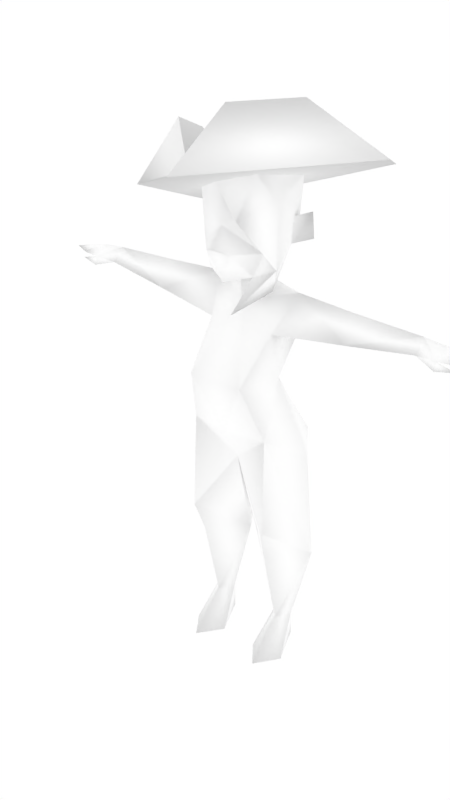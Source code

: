 # Source: femalenpc28.blend  (saved by Blender 2.68.0; exported with 4.5.12 LTS)
import bpy
from mathutils import Matrix  # noqa: F401  (used for matrix-valued properties, if any)

bpy.ops.wm.read_factory_settings(use_empty=True)
scene = bpy.context.scene
scene.name = 'Scene'

# ---- collections
col_collection_1 = bpy.data.collections.new('Collection 1'); scene.collection.children.link(col_collection_1)
col_collection_2 = bpy.data.collections.new('Collection 2'); scene.collection.children.link(col_collection_2)
col_collection_2.hide_render = True
col_collection_2.hide_viewport = True

# ---- materials (node trees are filled in below, after node groups)
mat_npcs = bpy.data.materials.new('npcs')
mat_npcs.alpha_threshold = 0.0
mat_npcs.use_transparent_shadow = False
mat_npcs.diffuse_color = (1.0, 1.0, 1.0, 1.0)
mat_npcs.roughness = 0.5
mat_npcs.line_color = (0.0, 0.0, 0.0, 1.0)

# ---- material node trees

# ---- world
world_world = bpy.data.worlds.new('World'); scene.world = world_world
world_world.color = (1.0, 1.0, 1.0)
world_world.use_sun_shadow = False
world_world.sun_shadow_jitter_overblur = 0.0
world_world.cycles.sampling_method = 'MANUAL'
world_world.cycles.sample_map_resolution = 256

# ---- meshes
me_simplerrig = bpy.data.meshes.new('simplerrig')
me_simplerrig.from_pydata([(-0.1715, 0.07045, 1.624), (-0.1829, 0.08286, 1.604), (-0.1662, 0.06313, 1.599), (-0.1384, 0.1107, 1.57), (-0.164, 0.1059, 1.573), (-0.1474, 0.08615, 1.569), (-0.186, 0.08235, 1.52), (-0.1912, 0.08966, 1.544), (-0.1745, 0.06993, 1.54), (-0.219, 0.04207, 1.574), (-0.21, 0.06665, 1.575), (-0.1934, 0.04691, 1.571), (-0.08008, 0.02877, 1.511), (-0.1229, -0.09621, 1.752), (-0.1194, -0.08512, 1.579), (-0.07369, 0.03532, 1.424), (-0.04708, -0.1645, 1.579), (-0.1398, 0.03058, 1.586), (-0.1125, 0.192, 0.6692), (-0.1386, 0.1061, 1.295), (-0.1255, -0.04752, 1.295), (-0.1007, 0.2136, 0.8389), (-0.2299, 0.03455, 0.8389), (-0.1356, -0.01415, 1.133), (-0.1034, -0.1818, 1.141), (-0.1502, -0.1059, 0.9301), (-0.01266, 0.03603, 0.4569), (-0.1361, 0.1831, 0.5244), (-0.2627, 0.03603, 0.4569), (-0.1548, -0.1168, 0.5693), (-0.1002, 0.04796, 0.1374), (-0.1373, 0.09695, 0.1374), (-0.1716, 0.04796, 0.1374), (-0.1373, -0.002201, 0.1374), (-0.1374, 0.1002, 0.0), (-0.1374, -0.1374, 0.0), (-0.07067, -0.04815, 0.0), (-0.2009, -0.04815, 0.0), (-0.39, 0.03928, 1.411), (-0.447, 0.112, 1.356), (-0.39, -0.01138, 1.319), (-0.1642, 0.04801, 1.421), (-0.6305, 0.04306, 1.4), (-0.6305, 0.08518, 1.353), (-0.6305, 0.0006772, 1.353), (-0.39, 0.1234, 1.355), (-0.71, 0.0434, 1.392), (-0.71, 0.1021, 1.361), (-0.71, -0.01251, 1.361), (-0.7716, 0.03465, 1.381), (-0.7716, 0.08754, 1.363), (-0.7716, -0.006848, 1.363), (-0.8405, 0.02369, 1.364), (-0.7074, -0.02098, 1.331), (-0.7746, -0.01083, 1.343), (-0.6944, 0.01449, 1.342), (-0.08823, -0.09876, 1.498), (-0.1361, 0.2016, 0.3616), (-0.1462, 0.03058, 1.677), (-0.1303, 0.07948, 1.624), (-0.1867, 0.0869, 1.598), (-0.1817, 0.08292, 1.687), (0.08008, 0.02877, 1.511), (0.1229, -0.09621, 1.752), (0.1194, -0.08512, 1.579), (0.07369, 0.03532, 1.424), (0.04708, -0.1645, 1.579), (0.1398, 0.03058, 1.586), (0.1125, 0.192, 0.6692), (0.1386, 0.1061, 1.295), (0.1255, -0.04752, 1.295), (0.1007, 0.2136, 0.8389), (0.2299, 0.03455, 0.8389), (0.1356, -0.01415, 1.133), (0.1034, -0.1818, 1.141), (0.1502, -0.1059, 0.9301), (0.01266, 0.03603, 0.4569), (0.1361, 0.1831, 0.5244), (0.2627, 0.03603, 0.4569), (0.1548, -0.1168, 0.5693), (0.1002, 0.04796, 0.1374), (0.1373, 0.09695, 0.1374), (0.1716, 0.04796, 0.1374), (0.1373, -0.002201, 0.1374), (0.1374, 0.1002, 0.0), (0.1374, -0.1374, 0.0), (0.07067, -0.04815, 0.0), (0.2009, -0.04815, 0.0), (0.39, 0.03928, 1.411), (0.447, 0.112, 1.356), (0.39, -0.01138, 1.319), (0.1642, 0.04801, 1.421), (0.6305, 0.04306, 1.4), (0.6305, 0.08518, 1.353), (0.6305, 0.0006772, 1.353), (0.39, 0.1234, 1.355), (0.71, 0.0434, 1.392), (0.71, 0.1021, 1.361), (0.71, -0.01251, 1.361), (0.7716, 0.03465, 1.381), (0.7716, 0.08754, 1.363), (0.7716, -0.006848, 1.363), (0.8405, 0.02369, 1.364), (0.7074, -0.02098, 1.331), (0.7746, -0.01083, 1.343), (0.6944, 0.01449, 1.342), (0.08823, -0.09876, 1.498), (0.1361, 0.2016, 0.3616), (0.1462, 0.03058, 1.677), (0.1303, 0.07948, 1.624), (0.1867, 0.0869, 1.598), (0.1817, 0.08292, 1.687), (0.0, 0.08131, 1.133), (0.0, 0.1108, 1.523), (0.0, -0.1377, 1.471), (0.0, -0.1558, 1.777), (0.0, -0.0489, 1.462), (0.0, -0.1958, 1.599), (0.0, 0.1039, 1.424), (0.0, -0.04126, 1.384), (0.0, -0.1455, 1.662), (0.0, 0.08787, 0.7629), (0.0, -0.06044, 0.8057), (0.0, -0.1354, 0.9301), (-0.1377, -0.08001, 0.4569), (0.1377, -0.08001, 0.4569), (-0.281, 0.3067, 1.595), (-0.1582, 0.2659, 1.88), (0.3579, 0.2689, 1.829), (0.07651, 0.252, 1.966), (0.4051, 0.1539, 1.874), (0.1519, 0.06847, 2.038), (0.009914, -0.4014, 1.87), (0.006682, -0.1356, 2.037), (-0.114, -0.3941, 1.825), (-0.191, -0.1238, 1.964), (-0.3576, 0.1991, 1.594), (-0.2805, 0.09408, 1.879), (-0.2223, 0.1833, 1.685), (0.2424, 0.1558, 1.856), (-0.04511, -0.2481, 1.853), (-0.1585, 0.1364, 1.918), (0.03901, 0.1247, 1.99), (-0.08317, -0.04694, 1.989), (0.08478, -0.1799, 1.698), (0.04607, -0.1558, 1.376), (0.1682, -0.08315, 1.534), (0.1742, -0.08784, 1.753), (0.1075, -0.01991, 1.431), (0.101, -0.1118, 1.841), (-0.06113, -0.1247, 1.813), (0.1322, 0.09823, 1.796), (0.0, 0.2202, 1.716), (-0.1523, 0.04197, 1.738)], [], [(0, 3, 4, 1), (1, 4, 5, 2), (0, 2, 5, 3), (3, 6, 7, 4), (4, 7, 8, 5), (5, 8, 6, 3), (6, 9, 10, 7), (7, 10, 11, 8), (8, 11, 9, 6), (9, 0, 1, 10), (10, 1, 2, 11), (11, 2, 0, 9), (12, 56, 17), (14, 56, 16), (120, 16, 117), (16, 120, 14), (14, 120, 13), (120, 115, 13), (116, 114, 12), (18, 27, 22), (116, 12, 119), (118, 15, 113), (12, 15, 119), (122, 26, 121), (38, 45, 39), (112, 21, 23), (19, 112, 23), (20, 19, 23), (23, 24, 20), (18, 121, 27), (29, 25, 28), (35, 33, 37), (57, 32, 28), (31, 30, 34), (29, 122, 25), (75, 79, 78), (21, 121, 18), (18, 22, 21), (30, 33, 36), (41, 45, 38), (19, 45, 41), (40, 20, 41), (38, 40, 41), (38, 39, 42), (47, 43, 48), (39, 43, 42), (44, 42, 48), (46, 47, 50), (42, 43, 47), (47, 48, 50), (48, 46, 51), (50, 51, 52), (51, 49, 52), (49, 50, 52), (43, 55, 48), (44, 48, 53), (55, 53, 54), (48, 55, 54), (53, 48, 54), (49, 46, 50), (46, 42, 47), (46, 49, 51), (48, 51, 50), (33, 35, 36), (33, 32, 37), (15, 118, 41), (20, 119, 41), (118, 19, 41), (119, 15, 41), (44, 55, 43), (55, 44, 53), (56, 14, 17), (23, 22, 25), (31, 32, 57), (57, 27, 26), (30, 31, 57), (36, 35, 37), (26, 33, 30), (33, 28, 32), (21, 22, 23), (15, 12, 113), (27, 28, 22), (33, 26, 124), (26, 122, 29), (27, 57, 28), (30, 57, 26), (26, 29, 124), (42, 46, 48), (26, 27, 121), (114, 56, 12), (32, 31, 34), (23, 25, 24), (25, 123, 24), (122, 123, 25), (118, 112, 19), (56, 114, 16), (58, 17, 13), (17, 59, 12), (59, 113, 12), (17, 58, 61), (59, 60, 61), (59, 17, 60), (58, 59, 61), (60, 17, 61), (44, 40, 42), (40, 38, 42), (19, 20, 40), (40, 45, 19), (43, 39, 40), (44, 43, 40), (45, 40, 39), (24, 119, 20), (34, 36, 37), (34, 37, 32), (34, 30, 36), (62, 67, 106), (64, 66, 106), (120, 117, 66), (66, 64, 120), (64, 63, 120), (120, 63, 115), (116, 62, 114), (68, 72, 77), (116, 119, 62), (118, 113, 65), (62, 119, 65), (122, 121, 76), (88, 89, 95), (112, 73, 71), (69, 73, 112), (70, 73, 69), (73, 70, 74), (68, 77, 121), (72, 75, 78), (85, 87, 83), (107, 78, 82), (81, 84, 80), (79, 75, 122), (71, 68, 121), (68, 71, 72), (80, 86, 83), (91, 88, 95), (69, 91, 95), (90, 91, 70), (88, 91, 90), (88, 92, 89), (97, 98, 93), (89, 92, 93), (94, 98, 92), (96, 100, 97), (92, 97, 93), (97, 100, 98), (98, 101, 96), (100, 102, 101), (101, 102, 99), (99, 102, 100), (93, 98, 105), (94, 103, 98), (105, 104, 103), (98, 104, 105), (103, 104, 98), (99, 100, 96), (96, 97, 92), (96, 101, 99), (98, 100, 101), (83, 86, 85), (83, 87, 82), (65, 91, 118), (70, 91, 119), (118, 91, 69), (119, 91, 65), (94, 93, 105), (105, 103, 94), (73, 75, 72), (81, 107, 82), (107, 76, 77), (80, 107, 81), (86, 87, 85), (76, 80, 83), (83, 82, 78), (71, 73, 72), (65, 113, 62), (77, 72, 78), (83, 78, 125), (76, 79, 122), (77, 78, 107), (80, 76, 107), (76, 125, 79), (92, 98, 96), (76, 121, 77), (114, 62, 106), (82, 84, 81), (73, 74, 75), (75, 74, 123), (122, 75, 123), (118, 69, 112), (106, 66, 114), (67, 62, 109), (109, 62, 113), (67, 111, 108), (109, 111, 110), (109, 110, 67), (108, 111, 109), (110, 111, 67), (94, 92, 90), (90, 92, 88), (69, 90, 70), (90, 69, 95), (93, 90, 89), (94, 90, 93), (95, 89, 90), (74, 70, 119), (84, 87, 86), (84, 82, 87), (84, 86, 80), (123, 74, 24), (74, 119, 24), (71, 21, 112), (71, 121, 21), (16, 66, 117), (114, 66, 16), (25, 22, 28), (28, 33, 124), (29, 28, 124), (76, 83, 125), (125, 78, 79), (126, 127, 129, 128), (130, 131, 133, 132), (134, 135, 137, 136), (126, 128, 130, 132, 134, 136), (129, 127, 138, 139), (140, 139, 142, 143), (126, 138, 127), (129, 139, 128), (133, 140, 132), (138, 140, 143, 141), (137, 135, 140, 138), (139, 138, 141, 142), (137, 138, 136), (139, 131, 130), (136, 138, 126), (143, 142, 141), (145, 106, 148), (145, 148, 146), (148, 106, 67), (146, 108, 147), (146, 67, 108), (67, 146, 148), (64, 144, 63), (144, 115, 63), (106, 145, 146), (146, 64, 106), (146, 144, 64), (144, 146, 147), (115, 144, 149), (17, 14, 13), (115, 150, 13), (150, 115, 149), (151, 147, 108), (147, 151, 149), (151, 108, 109), (113, 152, 109), (152, 113, 59), (109, 152, 151), (58, 152, 59), (58, 153, 152), (13, 153, 58), (144, 147, 149), (128, 139, 130), (140, 135, 134), (132, 140, 134), (133, 131, 139, 140)])
me_simplerrig.polygons.foreach_set('use_smooth', [True] * 272)
_uv = me_simplerrig.uv_layers.new(name='UVMap')
_uv.uv.foreach_set('vector', [0.1267, 0.06738, 0.1267, 0.06177, 0.1287, 0.06177, 0.1287, 0.06738, 0.1287, 0.06738, 0.1287, 0.06177, 0.1313, 0.06177, 0.1313, 0.06738, 0.1333, 0.06738, 0.1313, 0.06738, 0.1313, 0.06177, 0.1333, 0.06177, 0.1333, 0.06177, 0.1333, 0.06738, 0.1313, 0.06738, 0.1313, 0.06177, 0.1313, 0.06177, 0.1313, 0.06738, 0.1287, 0.06738, 0.1287, 0.06177, 0.1287, 0.06177, 0.1287, 0.06738, 0.1267, 0.06738, 0.1267, 0.06177, 0.1333, 0.06177, 0.1333, 0.06738, 0.1313, 0.06738, 0.1313, 0.06177, 0.1313, 0.06177, 0.1313, 0.06738, 0.1287, 0.06738, 0.1287, 0.06177, 0.1287, 0.06177, 0.1287, 0.06738, 0.1267, 0.06738, 0.1267, 0.06177, 0.1333, 0.06177, 0.1333, 0.06738, 0.1313, 0.06738, 0.1313, 0.06177, 0.1313, 0.06177, 0.1313, 0.06738, 0.1287, 0.06738, 0.1287, 0.06177, 0.1287, 0.06177, 0.1287, 0.06738, 0.1267, 0.06738, 0.1267, 0.06177, 0.1917, 0.09033, 0.2034, 0.08936, 0.1926, 0.09912, 0.126, 0.09839, 0.1321, 0.08716, 0.1414, 0.09839, 0.1458, 0.1108, 0.1414, 0.09839, 0.1458, 0.1011, 0.1414, 0.09839, 0.1458, 0.1108, 0.126, 0.09839, 0.126, 0.09839, 0.1458, 0.1108, 0.1262, 0.1204, 0.1458, 0.1108, 0.1458, 0.124, 0.1262, 0.1204, 0.1975, 0.08105, 0.2053, 0.07959, 0.1917, 0.09033, 0.1567, 0.04102, 0.1541, 0.02783, 0.1475, 0.05078, 0.1414, 0.06909, 0.1343, 0.07422, 0.1404, 0.06421, 0.1262, 0.06812, 0.1335, 0.06812, 0.1262, 0.0752, 0.1343, 0.07422, 0.1335, 0.06812, 0.1404, 0.06421, 0.179, 0.04883, 0.1638, 0.01929, 0.1672, 0.04272, 0.2283, 0.1064, 0.2283, 0.1147, 0.2332, 0.1147, 0.229, 0.02075, 0.2351, 0.0004883, 0.2419, 0.02075, 0.2363, 0.03003, 0.229, 0.02075, 0.2419, 0.02075, 0.2471, 0.03003, 0.2363, 0.03003, 0.2419, 0.02075, 0.1729, 0.02075, 0.1782, 0.02075, 0.1775, 0.03003, 0.1567, 0.04102, 0.1672, 0.04272, 0.1541, 0.02783, 0.1343, 0.02856, 0.1377, 0.06104, 0.1428, 0.01929, 0.2217, 0.05469, 0.2217, 0.06567, 0.2168, 0.05811, 0.1526, 0.01343, 0.1416, 0.0004883, 0.1428, 0.01929, 0.2263, 0.06982, 0.2241, 0.06714, 0.2334, 0.06567, 0.1343, 0.02856, 0.1267, 0.04907, 0.1377, 0.06104, 0.1377, 0.06104, 0.1343, 0.02856, 0.1428, 0.01929, 0.1587, 0.05078, 0.1672, 0.04272, 0.1567, 0.04102, 0.1567, 0.04102, 0.1475, 0.05078, 0.1587, 0.05078, 0.2241, 0.06714, 0.2217, 0.06567, 0.2266, 0.05811, 0.2083, 0.1064, 0.2283, 0.1147, 0.2283, 0.1064, 0.2046, 0.1147, 0.2283, 0.1147, 0.2083, 0.1064, 0.2283, 0.09692, 0.2053, 0.09692, 0.2083, 0.1064, 0.2283, 0.1064, 0.2283, 0.09692, 0.2083, 0.1064, 0.2283, 0.1064, 0.2332, 0.1147, 0.2495, 0.1064, 0.2258, 0.08423, 0.2317, 0.08716, 0.2236, 0.0918, 0.2332, 0.1147, 0.2495, 0.1147, 0.2495, 0.1064, 0.2314, 0.07397, 0.2317, 0.07837, 0.2251, 0.07397, 0.2251, 0.07861, 0.2251, 0.0835, 0.22, 0.08203, 0.2317, 0.07837, 0.2317, 0.0835, 0.2251, 0.0835, 0.2258, 0.08423, 0.2236, 0.0918, 0.2207, 0.08374, 0.2251, 0.07397, 0.2251, 0.07861, 0.2205, 0.07471, 0.2207, 0.08374, 0.219, 0.09009, 0.2141, 0.08643, 0.2205, 0.07471, 0.2205, 0.07837, 0.2148, 0.07715, 0.2205, 0.07837, 0.22, 0.08203, 0.2148, 0.07715, 0.2317, 0.08716, 0.2263, 0.09229, 0.2236, 0.0918, 0.2314, 0.07397, 0.2251, 0.07397, 0.2251, 0.07178, 0.2263, 0.09229, 0.2258, 0.09473, 0.2212, 0.09595, 0.2236, 0.0918, 0.2263, 0.09229, 0.2212, 0.09595, 0.2251, 0.07178, 0.2251, 0.07397, 0.22, 0.07251, 0.2205, 0.07837, 0.2251, 0.07861, 0.22, 0.08203, 0.2251, 0.07861, 0.2317, 0.07837, 0.2251, 0.0835, 0.2251, 0.07861, 0.2205, 0.07837, 0.2205, 0.07471, 0.2236, 0.0918, 0.219, 0.09009, 0.2207, 0.08374, 0.2217, 0.06567, 0.2217, 0.05469, 0.2266, 0.05811, 0.2217, 0.06567, 0.219, 0.06714, 0.2168, 0.05811, 0.2324, 0.0415, 0.229, 0.03857, 0.2373, 0.03931, 0.1775, 0.03003, 0.1855, 0.0354, 0.175, 0.03931, 0.229, 0.03857, 0.2363, 0.03003, 0.2373, 0.03931, 0.1855, 0.0354, 0.1807, 0.04077, 0.175, 0.03931, 0.2317, 0.09229, 0.2263, 0.09229, 0.2317, 0.08716, 0.2263, 0.09229, 0.2317, 0.09229, 0.2258, 0.09473, 0.2034, 0.08936, 0.2039, 0.09863, 0.1926, 0.09912, 0.1729, 0.02075, 0.1624, 0.0004883, 0.175, 0.006592, 0.1516, 0.0004883, 0.1416, 0.0004883, 0.1526, 0.01343, 0.1526, 0.01343, 0.1541, 0.02783, 0.1638, 0.01929, 0.1614, 0.0004883, 0.1516, 0.0004883, 0.1526, 0.01343, 0.2373, 0.06055, 0.2344, 0.05542, 0.2405, 0.05518, 0.1267, 0.01929, 0.1343, 0.0004883, 0.1267, 0.0004883, 0.1343, 0.0004883, 0.1428, 0.01929, 0.1416, 0.0004883, 0.2351, 0.0004883, 0.2498, 0.0004883, 0.2419, 0.02075, 0.1335, 0.06812, 0.1343, 0.07422, 0.1262, 0.0752, 0.1541, 0.02783, 0.1428, 0.01929, 0.1475, 0.05078, 0.1343, 0.0004883, 0.1267, 0.01929, 0.1343, 0.01929, 0.1267, 0.01929, 0.1267, 0.04907, 0.1343, 0.02856, 0.1541, 0.02783, 0.1526, 0.01343, 0.1428, 0.01929, 0.1614, 0.0004883, 0.1526, 0.01343, 0.1638, 0.01929, 0.1267, 0.01929, 0.1343, 0.02856, 0.1343, 0.01929, 0.2317, 0.07837, 0.2251, 0.07861, 0.2251, 0.07397, 0.1638, 0.01929, 0.1541, 0.02783, 0.1672, 0.04272, 0.2053, 0.07959, 0.2034, 0.08936, 0.1917, 0.09033, 0.219, 0.06714, 0.217, 0.06982, 0.21, 0.06567, 0.1729, 0.02075, 0.175, 0.006592, 0.1782, 0.02075, 0.175, 0.006592, 0.1863, 0.006592, 0.1782, 0.02075, 0.1267, 0.04907, 0.1267, 0.06104, 0.1377, 0.06104, 0.229, 0.03857, 0.229, 0.02075, 0.2363, 0.03003, 0.1321, 0.08716, 0.1458, 0.08398, 0.1414, 0.09839, 0.1936, 0.105, 0.1926, 0.09912, 0.2053, 0.1099, 0.1375, 0.08008, 0.134, 0.0835, 0.1343, 0.07422, 0.134, 0.0835, 0.1262, 0.0752, 0.1343, 0.07422, 0.2451, 0.06616, 0.2446, 0.07251, 0.2402, 0.07349, 0.2354, 0.06812, 0.2393, 0.06665, 0.2402, 0.07349, 0.2354, 0.06812, 0.2354, 0.06226, 0.2393, 0.06665, 0.2349, 0.07446, 0.2354, 0.06812, 0.2402, 0.07349, 0.2393, 0.06665, 0.2451, 0.06616, 0.2402, 0.07349, 0.2495, 0.09692, 0.2283, 0.09692, 0.2495, 0.1064, 0.2283, 0.09692, 0.2283, 0.1064, 0.2495, 0.1064, 0.2046, 0.1147, 0.2053, 0.124, 0.2283, 0.124, 0.2283, 0.124, 0.2283, 0.1147, 0.2046, 0.1147, 0.2495, 0.1147, 0.2332, 0.1147, 0.2283, 0.124, 0.2495, 0.124, 0.2495, 0.1147, 0.2283, 0.124, 0.2283, 0.1147, 0.2283, 0.124, 0.2332, 0.1147, 0.1782, 0.02075, 0.1855, 0.0354, 0.1775, 0.03003, 0.2439, 0.06055, 0.2373, 0.06055, 0.2405, 0.05518, 0.21, 0.06567, 0.2168, 0.05811, 0.219, 0.06714, 0.2334, 0.06567, 0.2241, 0.06714, 0.2266, 0.05811, 0.1917, 0.09033, 0.1926, 0.09912, 0.2034, 0.08936, 0.1655, 0.09839, 0.1501, 0.09839, 0.1592, 0.08716, 0.1458, 0.1108, 0.1458, 0.1011, 0.1501, 0.09839, 0.1501, 0.09839, 0.1655, 0.09839, 0.1458, 0.1108, 0.1655, 0.09839, 0.1653, 0.1204, 0.1458, 0.1108, 0.1458, 0.1108, 0.1653, 0.1204, 0.1458, 0.124, 0.1975, 0.08105, 0.1917, 0.09033, 0.2053, 0.07959, 0.1567, 0.04102, 0.1475, 0.05078, 0.1541, 0.02783, 0.1414, 0.06909, 0.1404, 0.06421, 0.1343, 0.07422, 0.1262, 0.06812, 0.1262, 0.0752, 0.1335, 0.06812, 0.1343, 0.07422, 0.1404, 0.06421, 0.1335, 0.06812, 0.179, 0.04883, 0.1672, 0.04272, 0.1638, 0.01929, 0.2283, 0.1064, 0.2332, 0.1147, 0.2283, 0.1147, 0.229, 0.02075, 0.2163, 0.02075, 0.2236, 0.0004883, 0.2222, 0.03003, 0.2163, 0.02075, 0.229, 0.02075, 0.2112, 0.03003, 0.2163, 0.02075, 0.2222, 0.03003, 0.1978, 0.02075, 0.1934, 0.03003, 0.1929, 0.02075, 0.1567, 0.04102, 0.1541, 0.02783, 0.1672, 0.04272, 0.1475, 0.05078, 0.1377, 0.06104, 0.1428, 0.01929, 0.2217, 0.05469, 0.2168, 0.05811, 0.2217, 0.06567, 0.1526, 0.01343, 0.1428, 0.01929, 0.1416, 0.0004883, 0.2263, 0.06982, 0.2334, 0.06567, 0.2241, 0.06714, 0.1343, 0.02856, 0.1377, 0.06104, 0.1267, 0.04907, 0.1587, 0.05078, 0.1567, 0.04102, 0.1672, 0.04272, 0.1567, 0.04102, 0.1587, 0.05078, 0.1475, 0.05078, 0.2241, 0.06714, 0.2266, 0.05811, 0.2217, 0.06567, 0.2083, 0.1064, 0.2283, 0.1064, 0.2283, 0.1147, 0.2046, 0.1147, 0.2083, 0.1064, 0.2283, 0.1147, 0.2283, 0.09692, 0.2083, 0.1064, 0.2053, 0.09692, 0.2283, 0.1064, 0.2083, 0.1064, 0.2283, 0.09692, 0.2283, 0.1064, 0.2495, 0.1064, 0.2332, 0.1147, 0.2258, 0.08423, 0.2236, 0.0918, 0.2317, 0.08716, 0.2332, 0.1147, 0.2495, 0.1064, 0.2495, 0.1147, 0.2314, 0.07397, 0.2251, 0.07397, 0.2317, 0.07837, 0.2251, 0.07861, 0.22, 0.08203, 0.2251, 0.0835, 0.2317, 0.07837, 0.2251, 0.0835, 0.2317, 0.0835, 0.2258, 0.08423, 0.2207, 0.08374, 0.2236, 0.0918, 0.2251, 0.07397, 0.2205, 0.07471, 0.2251, 0.07861, 0.2207, 0.08374, 0.2141, 0.08643, 0.219, 0.09009, 0.2205, 0.07471, 0.2148, 0.07715, 0.2205, 0.07837, 0.2205, 0.07837, 0.2148, 0.07715, 0.22, 0.08203, 0.2317, 0.08716, 0.2236, 0.0918, 0.2263, 0.09229, 0.2314, 0.07397, 0.2251, 0.07178, 0.2251, 0.07397, 0.2263, 0.09229, 0.2212, 0.09595, 0.2258, 0.09473, 0.2236, 0.0918, 0.2212, 0.09595, 0.2263, 0.09229, 0.2251, 0.07178, 0.22, 0.07251, 0.2251, 0.07397, 0.2205, 0.07837, 0.22, 0.08203, 0.2251, 0.07861, 0.2251, 0.07861, 0.2251, 0.0835, 0.2317, 0.07837, 0.2251, 0.07861, 0.2205, 0.07471, 0.2205, 0.07837, 0.2236, 0.0918, 0.2207, 0.08374, 0.219, 0.09009, 0.2217, 0.06567, 0.2266, 0.05811, 0.2217, 0.05469, 0.2217, 0.06567, 0.2168, 0.05811, 0.219, 0.06714, 0.2256, 0.0415, 0.2209, 0.03931, 0.229, 0.03857, 0.1934, 0.03003, 0.1956, 0.03931, 0.1855, 0.0354, 0.229, 0.03857, 0.2209, 0.03931, 0.2222, 0.03003, 0.1855, 0.0354, 0.1956, 0.03931, 0.1899, 0.04077, 0.2317, 0.09229, 0.2317, 0.08716, 0.2263, 0.09229, 0.2263, 0.09229, 0.2258, 0.09473, 0.2317, 0.09229, 0.1978, 0.02075, 0.197, 0.006592, 0.208, 0.0004883, 0.1516, 0.0004883, 0.1526, 0.01343, 0.1416, 0.0004883, 0.1526, 0.01343, 0.1638, 0.01929, 0.1541, 0.02783, 0.1614, 0.0004883, 0.1526, 0.01343, 0.1516, 0.0004883, 0.2373, 0.06055, 0.2405, 0.05518, 0.2344, 0.05542, 0.1267, 0.01929, 0.1267, 0.0004883, 0.1343, 0.0004883, 0.1343, 0.0004883, 0.1416, 0.0004883, 0.1428, 0.01929, 0.2236, 0.0004883, 0.2163, 0.02075, 0.2085, 0.0004883, 0.1335, 0.06812, 0.1262, 0.0752, 0.1343, 0.07422, 0.1541, 0.02783, 0.1475, 0.05078, 0.1428, 0.01929, 0.1343, 0.0004883, 0.1428, 0.01929, 0.1343, 0.01929, 0.1267, 0.01929, 0.1343, 0.02856, 0.1267, 0.04907, 0.1541, 0.02783, 0.1428, 0.01929, 0.1526, 0.01343, 0.1614, 0.0004883, 0.1638, 0.01929, 0.1526, 0.01343, 0.1267, 0.01929, 0.1343, 0.01929, 0.1343, 0.02856, 0.2317, 0.07837, 0.2251, 0.07397, 0.2251, 0.07861, 0.1638, 0.01929, 0.1672, 0.04272, 0.1541, 0.02783, 0.2053, 0.07959, 0.1917, 0.09033, 0.2034, 0.08936, 0.219, 0.06714, 0.21, 0.06567, 0.217, 0.06982, 0.1978, 0.02075, 0.1929, 0.02075, 0.197, 0.006592, 0.197, 0.006592, 0.1929, 0.02075, 0.1863, 0.006592, 0.1267, 0.04907, 0.1377, 0.06104, 0.1267, 0.06104, 0.229, 0.03857, 0.2222, 0.03003, 0.229, 0.02075, 0.1592, 0.08716, 0.1501, 0.09839, 0.1458, 0.08398, 0.1375, 0.08008, 0.1343, 0.07422, 0.134, 0.0835, 0.134, 0.0835, 0.1343, 0.07422, 0.1262, 0.0752, 0.2451, 0.06616, 0.2402, 0.07349, 0.2446, 0.07251, 0.2354, 0.06812, 0.2402, 0.07349, 0.2393, 0.06665, 0.2354, 0.06812, 0.2393, 0.06665, 0.2354, 0.06226, 0.2349, 0.07446, 0.2402, 0.07349, 0.2354, 0.06812, 0.2393, 0.06665, 0.2402, 0.07349, 0.2451, 0.06616, 0.2495, 0.09692, 0.2495, 0.1064, 0.2283, 0.09692, 0.2283, 0.09692, 0.2495, 0.1064, 0.2283, 0.1064, 0.2046, 0.1147, 0.2283, 0.124, 0.2053, 0.124, 0.2283, 0.124, 0.2046, 0.1147, 0.2283, 0.1147, 0.2495, 0.1147, 0.2283, 0.124, 0.2332, 0.1147, 0.2495, 0.124, 0.2283, 0.124, 0.2495, 0.1147, 0.2283, 0.1147, 0.2332, 0.1147, 0.2283, 0.124, 0.1929, 0.02075, 0.1934, 0.03003, 0.1855, 0.0354, 0.2439, 0.06055, 0.2405, 0.05518, 0.2373, 0.06055, 0.21, 0.06567, 0.219, 0.06714, 0.2168, 0.05811, 0.2334, 0.06567, 0.2266, 0.05811, 0.2241, 0.06714, 0.1863, 0.006592, 0.1929, 0.02075, 0.1782, 0.02075, 0.1929, 0.02075, 0.1855, 0.0354, 0.1782, 0.02075, 0.2236, 0.0004883, 0.2351, 0.0004883, 0.229, 0.02075, 0.1587, 0.05078, 0.1672, 0.04272, 0.1765, 0.05078, 0.1414, 0.09839, 0.1501, 0.09839, 0.1458, 0.1011, 0.1458, 0.08398, 0.1501, 0.09839, 0.1414, 0.09839, 0.1377, 0.06104, 0.1475, 0.05078, 0.1428, 0.01929, 0.1428, 0.01929, 0.1343, 0.0004883, 0.1343, 0.01929, 0.1343, 0.02856, 0.1428, 0.01929, 0.1343, 0.01929, 0.1267, 0.01929, 0.1343, 0.0004883, 0.1343, 0.01929, 0.1343, 0.01929, 0.1428, 0.01929, 0.1343, 0.02856, 0.196, 0.06665, 0.1873, 0.05835, 0.1873, 0.04883, 0.196, 0.04053, 0.196, 0.06665, 0.1873, 0.05835, 0.1873, 0.04883, 0.196, 0.04053, 0.196, 0.06665, 0.1873, 0.05835, 0.1873, 0.04883, 0.196, 0.04053, 0.2261, 0.05005, 0.2021, 0.06396, 0.1975, 0.06152, 0.1975, 0.03345, 0.2021, 0.03101, 0.2261, 0.04492, 0.177, 0.05957, 0.1667, 0.05957, 0.1665, 0.05176, 0.1772, 0.05176, 0.228, 0.04614, 0.2493, 0.03418, 0.2444, 0.04224, 0.2375, 0.0459, 0.1577, 0.05176, 0.1665, 0.05176, 0.1667, 0.05957, 0.177, 0.05957, 0.1772, 0.05176, 0.186, 0.05176, 0.177, 0.05957, 0.1772, 0.05176, 0.186, 0.05176, 0.249, 0.05835, 0.228, 0.04614, 0.2375, 0.0459, 0.2444, 0.05005, 0.177, 0.05957, 0.1667, 0.05957, 0.1665, 0.05176, 0.1772, 0.05176, 0.2493, 0.03418, 0.249, 0.05835, 0.2444, 0.05005, 0.2444, 0.04224, 0.177, 0.05957, 0.1772, 0.05176, 0.186, 0.05176, 0.1665, 0.05176, 0.1667, 0.05957, 0.1577, 0.05176, 0.1958, 0.0293, 0.2031, 0.01392, 0.2102, 0.0293, 0.2375, 0.0459, 0.2444, 0.04224, 0.2444, 0.05005, 0.1406, 0.07471, 0.1523, 0.06567, 0.1575, 0.07544, 0.197, 0.06763, 0.1853, 0.06982, 0.1873, 0.07983, 0.1575, 0.07544, 0.1523, 0.06567, 0.1694, 0.06274, 0.1873, 0.07983, 0.1748, 0.08569, 0.1809, 0.09326, 0.1873, 0.07983, 0.1777, 0.07959, 0.1748, 0.08569, 0.1777, 0.07959, 0.1873, 0.07983, 0.1853, 0.06982, 0.1787, 0.06152, 0.1787, 0.07275, 0.1711, 0.07129, 0.1787, 0.07275, 0.1753, 0.08032, 0.1711, 0.07129, 0.1931, 0.07739, 0.197, 0.06763, 0.1873, 0.07983, 0.1873, 0.07983, 0.1904, 0.08301, 0.1931, 0.07739, 0.1873, 0.07983, 0.1904, 0.09473, 0.1904, 0.08301, 0.1904, 0.09473, 0.1873, 0.07983, 0.1809, 0.09326, 0.1902, 0.1033, 0.1904, 0.09473, 0.1809, 0.1013, 0.1926, 0.09912, 0.2039, 0.09863, 0.2053, 0.1099, 0.1902, 0.1033, 0.1904, 0.1091, 0.197, 0.1108, 0.1904, 0.1091, 0.1902, 0.1033, 0.1809, 0.1013, 0.1675, 0.09302, 0.1809, 0.09326, 0.1748, 0.08569, 0.1809, 0.09326, 0.1675, 0.09302, 0.1809, 0.1013, 0.1675, 0.09302, 0.1748, 0.08569, 0.1724, 0.08105, 0.1663, 0.06982, 0.1562, 0.08325, 0.1724, 0.08105, 0.1677, 0.1228, 0.1677, 0.1008, 0.1826, 0.1079, 0.1724, 0.08105, 0.1562, 0.08325, 0.1675, 0.09302, 0.1885, 0.1118, 0.1677, 0.1228, 0.1826, 0.1079, 0.1885, 0.1118, 0.1899, 0.1172, 0.1677, 0.1228, 0.2029, 0.1125, 0.1899, 0.1172, 0.1885, 0.1118, 0.1904, 0.09473, 0.1809, 0.09326, 0.1809, 0.1013, 0.1958, 0.0293, 0.2031, 0.01392, 0.2102, 0.0293, 0.1665, 0.05176, 0.1667, 0.05957, 0.1577, 0.05176, 0.1958, 0.0293, 0.2031, 0.01392, 0.2102, 0.0293, 0.177, 0.05957, 0.1667, 0.05957, 0.1665, 0.05176, 0.1772, 0.05176])
_ca = me_simplerrig.color_attributes.new('Col', 'BYTE_COLOR', 'CORNER')
_ca.data.foreach_set('color', [1.0, 1.0, 1.0, 1.0, 1.0, 1.0, 1.0, 1.0, 1.0, 1.0, 1.0, 1.0, 1.0, 1.0, 1.0, 1.0, 1.0, 1.0, 1.0, 1.0, 1.0, 1.0, 1.0, 1.0, 1.0, 1.0, 1.0, 1.0, 1.0, 1.0, 1.0, 1.0, 1.0, 1.0, 1.0, 1.0, 1.0, 1.0, 1.0, 1.0, 1.0, 1.0, 1.0, 1.0, 1.0, 1.0, 1.0, 1.0, 1.0, 1.0, 1.0, 1.0, 1.0, 1.0, 1.0, 1.0, 1.0, 1.0, 1.0, 1.0, 1.0, 1.0, 1.0, 1.0, 1.0, 1.0, 1.0, 1.0, 1.0, 1.0, 1.0, 1.0, 1.0, 1.0, 1.0, 1.0, 1.0, 1.0, 1.0, 1.0, 1.0, 1.0, 1.0, 1.0, 1.0, 1.0, 1.0, 1.0, 1.0, 1.0, 1.0, 1.0, 1.0, 1.0, 1.0, 1.0, 1.0, 1.0, 1.0, 1.0, 1.0, 1.0, 1.0, 1.0, 1.0, 1.0, 1.0, 1.0, 1.0, 1.0, 1.0, 1.0, 1.0, 1.0, 1.0, 1.0, 1.0, 1.0, 1.0, 1.0, 1.0, 1.0, 1.0, 1.0, 1.0, 1.0, 1.0, 1.0, 1.0, 1.0, 1.0, 1.0, 1.0, 1.0, 1.0, 1.0, 1.0, 1.0, 1.0, 1.0, 1.0, 1.0, 1.0, 1.0, 1.0, 1.0, 1.0, 1.0, 1.0, 1.0, 1.0, 1.0, 1.0, 1.0, 1.0, 1.0, 1.0, 1.0, 1.0, 1.0, 1.0, 1.0, 1.0, 1.0, 1.0, 1.0, 1.0, 1.0, 1.0, 1.0, 1.0, 1.0, 1.0, 1.0, 1.0, 1.0, 1.0, 1.0, 1.0, 1.0, 1.0, 1.0, 1.0, 1.0, 1.0, 1.0, 1.0, 1.0, 1.0, 1.0, 1.0, 1.0, 1.0, 1.0, 1.0, 1.0, 1.0, 1.0, 1.0, 1.0, 1.0, 1.0, 1.0, 1.0, 1.0, 1.0, 1.0, 1.0, 1.0, 1.0, 1.0, 1.0, 1.0, 1.0, 1.0, 1.0, 1.0, 1.0, 1.0, 1.0, 1.0, 1.0, 1.0, 1.0, 1.0, 1.0, 1.0, 1.0, 1.0, 1.0, 1.0, 1.0, 1.0, 1.0, 1.0, 1.0, 1.0, 1.0, 1.0, 1.0, 1.0, 1.0, 1.0, 1.0, 1.0, 1.0, 1.0, 1.0, 1.0, 1.0, 1.0, 1.0, 1.0, 1.0, 1.0, 1.0, 1.0, 1.0, 1.0, 1.0, 1.0, 1.0, 1.0, 1.0, 1.0, 1.0, 1.0, 1.0, 1.0, 1.0, 1.0, 1.0, 1.0, 1.0, 1.0, 1.0, 1.0, 1.0, 1.0, 1.0, 1.0, 1.0, 1.0, 1.0, 1.0, 1.0, 1.0, 1.0, 1.0, 1.0, 1.0, 1.0, 1.0, 1.0, 1.0, 1.0, 1.0, 1.0, 1.0, 1.0, 1.0, 1.0, 1.0, 1.0, 1.0, 1.0, 1.0, 1.0, 1.0, 1.0, 1.0, 1.0, 1.0, 1.0, 1.0, 1.0, 1.0, 1.0, 1.0, 1.0, 1.0, 1.0, 1.0, 1.0, 1.0, 1.0, 1.0, 1.0, 1.0, 1.0, 1.0, 1.0, 1.0, 1.0, 1.0, 1.0, 1.0, 1.0, 1.0, 1.0, 1.0, 1.0, 1.0, 1.0, 1.0, 1.0, 1.0, 1.0, 1.0, 1.0, 1.0, 1.0, 1.0, 1.0, 1.0, 1.0, 1.0, 1.0, 1.0, 1.0, 1.0, 1.0, 1.0, 1.0, 1.0, 1.0, 1.0, 1.0, 1.0, 1.0, 1.0, 1.0, 1.0, 1.0, 1.0, 1.0, 1.0, 1.0, 1.0, 1.0, 1.0, 1.0, 1.0, 1.0, 1.0, 1.0, 1.0, 1.0, 1.0, 1.0, 1.0, 1.0, 1.0, 1.0, 1.0, 1.0, 1.0, 1.0, 1.0, 1.0, 1.0, 1.0, 1.0, 1.0, 1.0, 1.0, 1.0, 1.0, 1.0, 1.0, 1.0, 1.0, 1.0, 1.0, 1.0, 1.0, 1.0, 1.0, 1.0, 1.0, 1.0, 1.0, 1.0, 1.0, 1.0, 1.0, 1.0, 1.0, 1.0, 1.0, 1.0, 1.0, 1.0, 1.0, 1.0, 1.0, 1.0, 1.0, 1.0, 1.0, 1.0, 1.0, 1.0, 1.0, 1.0, 1.0, 1.0, 1.0, 1.0, 1.0, 1.0, 1.0, 1.0, 1.0, 1.0, 1.0, 1.0, 1.0, 1.0, 1.0, 1.0, 1.0, 1.0, 1.0, 1.0, 1.0, 1.0, 1.0, 1.0, 1.0, 1.0, 1.0, 1.0, 1.0, 1.0, 1.0, 1.0, 1.0, 1.0, 1.0, 1.0, 1.0, 1.0, 1.0, 1.0, 1.0, 1.0, 1.0, 1.0, 1.0, 1.0, 1.0, 1.0, 1.0, 1.0, 1.0, 1.0, 1.0, 1.0, 1.0, 1.0, 1.0, 1.0, 1.0, 1.0, 1.0, 1.0, 1.0, 1.0, 1.0, 1.0, 1.0, 1.0, 1.0, 1.0, 1.0, 1.0, 1.0, 1.0, 1.0, 1.0, 1.0, 1.0, 1.0, 1.0, 1.0, 1.0, 1.0, 1.0, 1.0, 1.0, 1.0, 1.0, 1.0, 1.0, 1.0, 1.0, 1.0, 1.0, 1.0, 1.0, 1.0, 1.0, 1.0, 1.0, 1.0, 1.0, 1.0, 1.0, 1.0, 1.0, 1.0, 1.0, 1.0, 1.0, 1.0, 1.0, 1.0, 1.0, 1.0, 1.0, 1.0, 1.0, 1.0, 1.0, 1.0, 1.0, 1.0, 1.0, 1.0, 1.0, 1.0, 1.0, 1.0, 1.0, 1.0, 1.0, 1.0, 1.0, 1.0, 1.0, 1.0, 1.0, 1.0, 1.0, 1.0, 1.0, 1.0, 1.0, 1.0, 1.0, 1.0, 1.0, 1.0, 1.0, 1.0, 1.0, 1.0, 1.0, 1.0, 1.0, 1.0, 1.0, 1.0, 1.0, 1.0, 1.0, 1.0, 1.0, 1.0, 1.0, 1.0, 1.0, 1.0, 1.0, 1.0, 1.0, 1.0, 1.0, 1.0, 1.0, 1.0, 1.0, 1.0, 1.0, 1.0, 1.0, 1.0, 1.0, 1.0, 1.0, 1.0, 1.0, 1.0, 1.0, 1.0, 1.0, 1.0, 1.0, 1.0, 1.0, 1.0, 1.0, 1.0, 1.0, 1.0, 1.0, 1.0, 1.0, 1.0, 1.0, 1.0, 1.0, 1.0, 1.0, 1.0, 1.0, 1.0, 1.0, 1.0, 1.0, 1.0, 1.0, 1.0, 1.0, 1.0, 1.0, 1.0, 1.0, 1.0, 1.0, 1.0, 1.0, 1.0, 1.0, 1.0, 1.0, 1.0, 1.0, 1.0, 1.0, 1.0, 1.0, 1.0, 1.0, 1.0, 1.0, 1.0, 1.0, 1.0, 1.0, 1.0, 1.0, 1.0, 1.0, 1.0, 1.0, 1.0, 1.0, 1.0, 1.0, 1.0, 1.0, 1.0, 1.0, 1.0, 1.0, 1.0, 1.0, 1.0, 1.0, 1.0, 1.0, 1.0, 1.0, 1.0, 1.0, 1.0, 1.0, 1.0, 1.0, 1.0, 1.0, 1.0, 1.0, 1.0, 1.0, 1.0, 1.0, 1.0, 1.0, 1.0, 1.0, 1.0, 1.0, 1.0, 1.0, 1.0, 1.0, 1.0, 1.0, 1.0, 1.0, 1.0, 1.0, 1.0, 1.0, 1.0, 1.0, 1.0, 1.0, 1.0, 1.0, 1.0, 1.0, 1.0, 1.0, 1.0, 1.0, 1.0, 1.0, 1.0, 1.0, 1.0, 1.0, 1.0, 1.0, 1.0, 1.0, 1.0, 1.0, 1.0, 1.0, 1.0, 1.0, 1.0, 1.0, 1.0, 1.0, 1.0, 1.0, 1.0, 1.0, 1.0, 1.0, 1.0, 1.0, 1.0, 1.0, 1.0, 1.0, 1.0, 1.0, 1.0, 1.0, 1.0, 1.0, 1.0, 1.0, 1.0, 1.0, 1.0, 1.0, 1.0, 1.0, 1.0, 1.0, 1.0, 1.0, 1.0, 1.0, 1.0, 1.0, 1.0, 1.0, 1.0, 1.0, 1.0, 1.0, 1.0, 1.0, 1.0, 1.0, 1.0, 1.0, 1.0, 1.0, 1.0, 1.0, 1.0, 1.0, 1.0, 1.0, 1.0, 1.0, 1.0, 1.0, 1.0, 1.0, 1.0, 1.0, 1.0, 1.0, 1.0, 1.0, 1.0, 1.0, 1.0, 1.0, 1.0, 1.0, 1.0, 1.0, 1.0, 1.0, 1.0, 1.0, 1.0, 1.0, 1.0, 1.0, 1.0, 1.0, 1.0, 1.0, 1.0, 1.0, 1.0, 1.0, 1.0, 1.0, 1.0, 1.0, 1.0, 1.0, 1.0, 1.0, 1.0, 1.0, 1.0, 1.0, 1.0, 1.0, 1.0, 1.0, 1.0, 1.0, 1.0, 1.0, 1.0, 1.0, 1.0, 1.0, 1.0, 1.0, 1.0, 1.0, 1.0, 1.0, 1.0, 1.0, 1.0, 1.0, 1.0, 1.0, 1.0, 1.0, 1.0, 1.0, 1.0, 1.0, 1.0, 1.0, 1.0, 1.0, 1.0, 1.0, 1.0, 1.0, 1.0, 1.0, 1.0, 1.0, 1.0, 1.0, 1.0, 1.0, 1.0, 1.0, 1.0, 1.0, 1.0, 1.0, 1.0, 1.0, 1.0, 1.0, 1.0, 1.0, 1.0, 1.0, 1.0, 1.0, 1.0, 1.0, 1.0, 1.0, 1.0, 1.0, 1.0, 1.0, 1.0, 1.0, 1.0, 1.0, 1.0, 1.0, 1.0, 1.0, 1.0, 1.0, 1.0, 1.0, 1.0, 1.0, 1.0, 1.0, 1.0, 1.0, 1.0, 1.0, 1.0, 1.0, 1.0, 1.0, 1.0, 1.0, 1.0, 1.0, 1.0, 1.0, 1.0, 1.0, 1.0, 1.0, 1.0, 1.0, 1.0, 1.0, 1.0, 1.0, 1.0, 1.0, 1.0, 1.0, 1.0, 1.0, 1.0, 1.0, 1.0, 1.0, 1.0, 1.0, 1.0, 1.0, 1.0, 1.0, 1.0, 1.0, 1.0, 1.0, 1.0, 1.0, 1.0, 1.0, 1.0, 1.0, 1.0, 1.0, 1.0, 1.0, 1.0, 1.0, 1.0, 1.0, 1.0, 1.0, 1.0, 1.0, 1.0, 1.0, 1.0, 1.0, 1.0, 1.0, 1.0, 1.0, 1.0, 1.0, 1.0, 1.0, 1.0, 1.0, 1.0, 1.0, 1.0, 1.0, 1.0, 1.0, 1.0, 1.0, 1.0, 1.0, 1.0, 1.0, 1.0, 1.0, 1.0, 1.0, 1.0, 1.0, 1.0, 1.0, 1.0, 1.0, 1.0, 1.0, 1.0, 1.0, 1.0, 1.0, 1.0, 1.0, 1.0, 1.0, 1.0, 1.0, 1.0, 1.0, 1.0, 1.0, 1.0, 1.0, 1.0, 1.0, 1.0, 1.0, 1.0, 1.0, 1.0, 1.0, 1.0, 1.0, 1.0, 1.0, 1.0, 1.0, 1.0, 1.0, 1.0, 1.0, 1.0, 1.0, 1.0, 1.0, 1.0, 1.0, 1.0, 1.0, 1.0, 1.0, 1.0, 1.0, 1.0, 1.0, 1.0, 1.0, 1.0, 1.0, 1.0, 1.0, 1.0, 1.0, 1.0, 1.0, 1.0, 1.0, 1.0, 1.0, 1.0, 1.0, 1.0, 1.0, 1.0, 1.0, 1.0, 1.0, 1.0, 1.0, 1.0, 1.0, 1.0, 1.0, 1.0, 1.0, 1.0, 1.0, 1.0, 1.0, 1.0, 1.0, 1.0, 1.0, 1.0, 1.0, 1.0, 1.0, 1.0, 1.0, 1.0, 1.0, 1.0, 1.0, 1.0, 1.0, 1.0, 1.0, 1.0, 1.0, 1.0, 1.0, 1.0, 1.0, 1.0, 1.0, 1.0, 1.0, 1.0, 1.0, 1.0, 1.0, 1.0, 1.0, 1.0, 1.0, 1.0, 1.0, 1.0, 1.0, 1.0, 1.0, 1.0, 1.0, 1.0, 1.0, 1.0, 1.0, 1.0, 1.0, 1.0, 1.0, 1.0, 1.0, 1.0, 1.0, 1.0, 1.0, 1.0, 1.0, 1.0, 1.0, 1.0, 1.0, 1.0, 1.0, 1.0, 1.0, 1.0, 1.0, 1.0, 1.0, 1.0, 1.0, 1.0, 1.0, 1.0, 1.0, 1.0, 1.0, 1.0, 1.0, 1.0, 1.0, 1.0, 1.0, 1.0, 1.0, 1.0, 1.0, 1.0, 1.0, 1.0, 1.0, 1.0, 1.0, 1.0, 1.0, 1.0, 1.0, 1.0, 1.0, 1.0, 1.0, 1.0, 1.0, 1.0, 1.0, 1.0, 1.0, 1.0, 1.0, 1.0, 1.0, 1.0, 1.0, 1.0, 1.0, 1.0, 1.0, 1.0, 1.0, 1.0, 1.0, 1.0, 1.0, 1.0, 1.0, 1.0, 1.0, 1.0, 1.0, 1.0, 1.0, 1.0, 1.0, 1.0, 1.0, 1.0, 1.0, 1.0, 1.0, 1.0, 1.0, 1.0, 1.0, 1.0, 1.0, 1.0, 1.0, 1.0, 1.0, 1.0, 1.0, 1.0, 1.0, 1.0, 1.0, 1.0, 1.0, 1.0, 1.0, 1.0, 1.0, 1.0, 1.0, 1.0, 1.0, 1.0, 1.0, 1.0, 1.0, 1.0, 1.0, 1.0, 1.0, 1.0, 1.0, 1.0, 1.0, 1.0, 1.0, 1.0, 1.0, 1.0, 1.0, 1.0, 1.0, 1.0, 1.0, 1.0, 1.0, 1.0, 1.0, 1.0, 1.0, 1.0, 1.0, 1.0, 1.0, 1.0, 1.0, 1.0, 1.0, 1.0, 1.0, 1.0, 1.0, 1.0, 1.0, 1.0, 1.0, 1.0, 1.0, 1.0, 1.0, 1.0, 1.0, 1.0, 1.0, 1.0, 1.0, 1.0, 1.0, 1.0, 1.0, 1.0, 1.0, 1.0, 1.0, 1.0, 1.0, 1.0, 1.0, 1.0, 1.0, 1.0, 1.0, 1.0, 1.0, 1.0, 1.0, 1.0, 1.0, 1.0, 1.0, 1.0, 1.0, 1.0, 1.0, 1.0, 1.0, 1.0, 1.0, 1.0, 1.0, 1.0, 1.0, 1.0, 1.0, 1.0, 1.0, 1.0, 1.0, 1.0, 1.0, 1.0, 1.0, 1.0, 1.0, 1.0, 1.0, 1.0, 1.0, 1.0, 1.0, 1.0, 1.0, 1.0, 1.0, 1.0, 1.0, 1.0, 1.0, 1.0, 1.0, 1.0, 1.0, 1.0, 1.0, 1.0, 1.0, 1.0, 1.0, 1.0, 1.0, 1.0, 1.0, 1.0, 1.0, 1.0, 1.0, 1.0, 1.0, 1.0, 1.0, 1.0, 1.0, 1.0, 1.0, 1.0, 1.0, 1.0, 1.0, 1.0, 1.0, 1.0, 1.0, 1.0, 1.0, 1.0, 1.0, 1.0, 1.0, 1.0, 1.0, 1.0, 1.0, 1.0, 1.0, 1.0, 1.0, 1.0, 1.0, 1.0, 1.0, 1.0, 1.0, 1.0, 1.0, 1.0, 1.0, 1.0, 1.0, 1.0, 1.0, 1.0, 1.0, 1.0, 1.0, 1.0, 1.0, 1.0, 1.0, 1.0, 1.0, 1.0, 1.0, 1.0, 1.0, 1.0, 1.0, 1.0, 1.0, 1.0, 1.0, 1.0, 1.0, 1.0, 1.0, 1.0, 1.0, 1.0, 1.0, 1.0, 1.0, 1.0, 1.0, 1.0, 1.0, 1.0, 1.0, 1.0, 1.0, 1.0, 1.0, 1.0, 1.0, 1.0, 1.0, 1.0, 1.0, 1.0, 1.0, 1.0, 1.0, 1.0, 1.0, 1.0, 1.0, 1.0, 1.0, 1.0, 1.0, 1.0, 1.0, 1.0, 1.0, 1.0, 1.0, 1.0, 1.0, 1.0, 1.0, 1.0, 1.0, 1.0, 1.0, 1.0, 1.0, 1.0, 1.0, 1.0, 1.0, 1.0, 1.0, 1.0, 1.0, 1.0, 1.0, 1.0, 1.0, 1.0, 1.0, 1.0, 1.0, 1.0, 1.0, 1.0, 1.0, 1.0, 1.0, 1.0, 1.0, 1.0, 1.0, 1.0, 1.0, 1.0, 1.0, 1.0, 1.0, 1.0, 1.0, 1.0, 1.0, 1.0, 1.0, 1.0, 1.0, 1.0, 1.0, 1.0, 1.0, 1.0, 1.0, 1.0, 1.0, 1.0, 1.0, 1.0, 1.0, 1.0, 1.0, 1.0, 1.0, 1.0, 1.0, 1.0, 1.0, 1.0, 1.0, 1.0, 1.0, 1.0, 1.0, 1.0, 1.0, 1.0, 1.0, 1.0, 1.0, 1.0, 1.0, 1.0, 1.0, 1.0, 1.0, 1.0, 1.0, 1.0, 1.0, 1.0, 1.0, 1.0, 1.0, 1.0, 1.0, 1.0, 1.0, 1.0, 1.0, 1.0, 1.0, 1.0, 1.0, 1.0, 1.0, 1.0, 1.0, 1.0, 1.0, 1.0, 1.0, 1.0, 1.0, 1.0, 1.0, 1.0, 1.0, 1.0, 1.0, 1.0, 1.0, 1.0, 1.0, 1.0, 1.0, 1.0, 1.0, 1.0, 1.0, 1.0, 1.0, 1.0, 1.0, 1.0, 1.0, 1.0, 1.0, 1.0, 1.0, 1.0, 1.0, 1.0, 1.0, 1.0, 1.0, 1.0, 1.0, 1.0, 1.0, 1.0, 1.0, 1.0, 1.0, 1.0, 1.0, 1.0, 1.0, 1.0, 1.0, 1.0, 1.0, 1.0, 1.0, 1.0, 1.0, 1.0, 1.0, 1.0, 1.0, 1.0, 1.0, 1.0, 1.0, 1.0, 1.0, 1.0, 1.0, 1.0, 1.0, 1.0, 1.0, 1.0, 1.0, 1.0, 1.0, 1.0, 1.0, 1.0, 1.0, 1.0, 1.0, 1.0, 1.0, 1.0, 1.0, 1.0, 1.0, 1.0, 1.0, 1.0, 1.0, 1.0, 1.0, 1.0, 1.0, 1.0, 1.0, 1.0, 1.0, 1.0, 1.0, 1.0, 1.0, 1.0, 1.0, 1.0, 1.0, 1.0, 1.0, 1.0, 1.0, 1.0, 1.0, 1.0, 1.0, 1.0, 1.0, 1.0, 1.0, 1.0, 1.0, 1.0, 1.0, 1.0, 1.0, 1.0, 1.0, 1.0, 1.0, 1.0, 1.0, 1.0, 1.0, 1.0, 1.0, 1.0, 1.0, 1.0, 1.0, 1.0, 1.0, 1.0, 1.0, 1.0, 1.0, 1.0, 1.0, 1.0, 1.0, 1.0, 1.0, 1.0, 1.0, 1.0, 1.0, 1.0, 1.0, 1.0, 1.0, 1.0, 1.0, 1.0, 1.0, 1.0, 1.0, 1.0, 1.0, 1.0, 1.0, 1.0, 1.0, 1.0, 1.0, 1.0, 1.0, 1.0, 1.0, 1.0, 1.0, 1.0, 1.0, 1.0, 1.0, 1.0, 1.0, 1.0, 1.0, 1.0, 1.0, 1.0, 1.0, 1.0, 1.0, 1.0, 1.0, 1.0, 1.0, 1.0, 1.0, 1.0, 1.0, 1.0, 1.0, 1.0, 1.0, 1.0, 1.0, 1.0, 1.0, 1.0, 1.0, 1.0, 1.0, 1.0, 1.0, 1.0, 1.0, 1.0, 1.0, 1.0, 1.0, 1.0, 1.0, 1.0, 1.0, 1.0, 1.0, 1.0, 1.0, 1.0, 1.0, 1.0, 1.0, 1.0, 1.0, 1.0, 1.0, 1.0, 1.0, 1.0, 1.0, 1.0, 1.0, 1.0, 1.0, 1.0, 1.0, 1.0, 1.0, 1.0, 1.0, 1.0, 1.0, 1.0, 1.0, 1.0, 1.0, 1.0, 1.0, 1.0, 1.0, 1.0, 1.0, 1.0, 1.0, 1.0, 1.0, 1.0, 1.0, 1.0, 1.0, 1.0, 1.0, 1.0, 1.0, 1.0, 1.0, 1.0, 1.0, 1.0, 1.0, 1.0, 1.0, 1.0, 1.0, 1.0, 1.0, 1.0, 1.0, 1.0, 1.0, 1.0, 1.0, 1.0, 1.0, 1.0, 1.0, 1.0, 1.0, 1.0, 1.0, 1.0, 1.0, 1.0, 1.0, 1.0, 1.0, 1.0, 1.0, 1.0, 1.0, 1.0, 1.0, 1.0, 1.0, 1.0, 1.0, 1.0, 1.0, 1.0, 1.0, 1.0, 1.0, 1.0, 1.0, 1.0, 1.0, 1.0, 1.0, 1.0, 1.0, 1.0, 1.0, 1.0, 1.0, 1.0, 1.0, 1.0, 1.0, 1.0, 1.0, 1.0, 1.0, 1.0, 1.0, 1.0, 1.0, 1.0, 1.0, 1.0, 1.0, 1.0, 1.0, 1.0, 1.0, 1.0, 1.0, 1.0, 1.0, 1.0, 1.0, 1.0, 1.0, 1.0, 1.0, 1.0, 1.0, 1.0, 1.0, 1.0, 1.0, 1.0, 1.0, 1.0, 1.0, 1.0, 1.0, 1.0, 1.0, 1.0, 1.0, 1.0, 1.0, 1.0, 1.0, 1.0, 1.0, 1.0, 1.0, 1.0, 1.0, 1.0, 1.0, 1.0, 1.0, 1.0, 1.0, 1.0, 1.0, 1.0, 1.0, 1.0, 1.0, 1.0, 1.0, 1.0, 1.0, 1.0, 1.0, 1.0, 1.0, 1.0, 1.0, 1.0, 1.0, 1.0, 1.0, 1.0, 1.0, 1.0, 1.0, 1.0, 1.0, 1.0, 1.0, 1.0, 1.0, 1.0, 1.0, 1.0, 1.0, 1.0, 1.0, 1.0, 1.0, 1.0, 1.0, 1.0, 1.0, 1.0, 1.0, 1.0, 1.0, 1.0, 1.0, 1.0, 1.0, 1.0, 1.0, 1.0, 1.0, 1.0, 1.0, 1.0, 1.0, 1.0, 1.0, 1.0, 1.0, 1.0, 1.0, 1.0, 1.0, 1.0, 1.0, 1.0, 1.0, 1.0, 1.0, 1.0, 1.0, 1.0, 1.0, 1.0, 1.0, 1.0, 1.0, 1.0, 1.0, 1.0, 1.0, 1.0, 1.0, 1.0, 1.0, 1.0, 1.0, 1.0, 1.0, 1.0, 1.0, 1.0, 1.0, 1.0, 1.0, 1.0, 1.0, 1.0, 1.0, 1.0, 1.0, 1.0, 1.0, 1.0, 1.0, 1.0, 1.0, 1.0, 1.0, 1.0, 1.0, 1.0, 1.0, 1.0, 1.0, 1.0, 1.0, 1.0, 1.0, 1.0, 1.0, 1.0, 1.0, 1.0, 1.0, 1.0, 1.0, 1.0, 1.0, 1.0, 1.0, 1.0, 1.0, 1.0, 1.0, 1.0, 1.0, 1.0, 1.0, 1.0, 1.0, 1.0, 1.0, 1.0, 1.0, 1.0, 1.0, 1.0, 1.0, 1.0, 1.0, 1.0, 1.0, 1.0, 1.0, 1.0, 1.0, 1.0, 1.0, 1.0, 1.0, 1.0, 1.0, 1.0, 1.0, 1.0, 1.0, 1.0, 1.0, 1.0, 1.0, 1.0, 1.0, 1.0, 1.0, 1.0, 1.0, 1.0, 1.0, 1.0, 1.0, 1.0, 1.0, 1.0, 1.0, 1.0, 1.0, 1.0, 1.0, 1.0, 1.0, 1.0, 1.0, 1.0, 1.0, 1.0, 1.0, 1.0, 1.0, 1.0, 1.0, 1.0, 1.0, 1.0, 1.0, 1.0, 1.0, 1.0, 1.0, 1.0, 1.0, 1.0, 1.0, 1.0, 1.0, 1.0, 1.0, 1.0, 1.0, 1.0, 1.0, 1.0, 1.0, 1.0, 1.0, 1.0, 1.0, 1.0, 1.0, 1.0, 1.0, 1.0, 1.0, 1.0, 1.0, 1.0, 1.0, 1.0, 1.0, 1.0, 1.0, 1.0, 1.0, 1.0, 1.0, 1.0, 1.0, 1.0, 1.0, 1.0, 1.0, 1.0, 1.0, 1.0, 1.0, 1.0, 1.0, 1.0, 1.0, 1.0, 1.0, 1.0, 1.0, 1.0, 1.0, 1.0, 1.0, 1.0, 1.0, 1.0, 1.0, 1.0, 1.0, 1.0, 1.0, 1.0, 1.0, 1.0, 1.0, 1.0, 1.0, 1.0, 1.0, 1.0, 1.0, 1.0, 1.0, 1.0, 1.0, 1.0, 1.0, 1.0, 1.0, 1.0, 1.0, 1.0, 1.0, 1.0, 1.0, 1.0, 1.0, 1.0, 1.0, 1.0, 1.0, 1.0, 1.0, 1.0, 1.0, 1.0, 1.0, 1.0, 1.0, 1.0, 1.0, 1.0, 1.0, 1.0, 1.0, 1.0, 1.0, 1.0, 1.0, 1.0, 1.0, 1.0, 1.0, 1.0, 1.0, 1.0, 1.0, 1.0, 1.0, 1.0, 1.0, 1.0, 1.0, 1.0, 1.0, 1.0, 1.0, 1.0, 1.0, 1.0, 1.0, 1.0, 1.0, 1.0, 1.0, 1.0, 1.0, 1.0, 1.0, 1.0, 1.0, 1.0, 1.0, 1.0, 1.0, 1.0, 1.0, 1.0, 1.0, 1.0, 1.0, 1.0, 1.0, 1.0, 1.0, 1.0, 1.0, 1.0, 1.0, 1.0, 1.0, 1.0, 1.0, 1.0, 1.0, 1.0, 1.0, 1.0, 1.0, 1.0, 1.0, 1.0, 1.0, 1.0, 1.0, 1.0, 1.0, 1.0, 1.0, 1.0, 1.0, 1.0, 1.0, 1.0, 1.0, 1.0, 1.0, 1.0, 1.0, 1.0, 1.0, 1.0, 1.0, 1.0, 1.0, 1.0, 1.0, 1.0, 1.0, 1.0, 1.0, 1.0, 1.0, 1.0, 1.0, 1.0, 1.0, 1.0, 1.0, 1.0, 1.0, 1.0, 1.0, 1.0, 1.0, 1.0, 1.0, 1.0, 1.0, 1.0, 1.0, 1.0, 1.0, 1.0, 1.0, 1.0, 1.0, 1.0, 1.0, 1.0, 1.0, 1.0, 1.0, 1.0, 1.0, 1.0, 1.0, 1.0, 1.0, 1.0, 1.0, 1.0, 1.0, 1.0, 1.0, 1.0, 1.0, 1.0, 1.0, 1.0, 1.0, 1.0, 1.0, 1.0, 1.0, 1.0, 1.0, 1.0, 1.0, 1.0, 1.0, 1.0, 1.0, 1.0, 1.0, 1.0, 1.0, 1.0, 1.0, 1.0, 1.0, 1.0, 1.0, 1.0, 1.0, 1.0, 1.0, 1.0, 1.0, 1.0, 1.0, 1.0, 1.0, 1.0, 1.0, 1.0, 1.0, 1.0, 1.0, 1.0, 1.0, 1.0, 1.0, 1.0, 1.0, 1.0, 1.0, 1.0, 1.0, 1.0, 1.0, 1.0, 1.0, 1.0, 1.0, 1.0, 1.0, 1.0, 1.0, 1.0, 1.0, 1.0, 1.0, 1.0, 1.0, 1.0, 1.0, 1.0, 1.0, 1.0, 1.0, 1.0, 1.0, 1.0, 1.0, 1.0, 1.0, 1.0, 1.0, 1.0, 1.0, 1.0, 1.0, 1.0, 1.0, 1.0, 1.0, 1.0, 1.0, 1.0, 1.0, 1.0, 1.0, 1.0, 1.0, 1.0, 1.0, 1.0, 1.0, 1.0, 1.0, 1.0, 1.0, 1.0, 1.0, 1.0, 1.0, 1.0, 1.0, 1.0, 1.0, 1.0, 1.0, 1.0, 1.0, 1.0, 1.0, 1.0, 1.0, 1.0, 1.0, 1.0, 1.0, 1.0, 1.0, 1.0, 1.0, 1.0, 1.0, 1.0, 1.0, 1.0, 1.0, 1.0, 1.0, 1.0, 1.0, 1.0, 1.0, 1.0, 1.0, 1.0, 1.0, 1.0, 1.0, 1.0, 1.0, 1.0, 1.0, 1.0, 1.0, 1.0, 1.0, 1.0, 1.0, 1.0, 1.0, 1.0, 1.0, 1.0, 1.0, 1.0, 1.0, 1.0, 1.0, 1.0, 1.0, 1.0, 1.0, 1.0, 1.0, 1.0, 1.0, 1.0, 1.0, 1.0, 1.0, 1.0, 1.0, 1.0, 1.0, 1.0, 1.0, 1.0, 1.0, 1.0, 1.0, 1.0, 1.0, 1.0, 1.0, 1.0, 1.0, 1.0, 1.0, 1.0, 1.0, 1.0, 1.0, 1.0, 1.0, 1.0, 1.0, 1.0, 1.0, 1.0, 1.0, 1.0, 1.0, 1.0, 1.0, 1.0, 1.0, 1.0, 1.0, 1.0, 1.0, 1.0, 1.0, 1.0, 1.0, 1.0, 1.0, 1.0, 1.0, 1.0, 1.0, 1.0, 1.0, 1.0, 1.0, 1.0, 1.0, 1.0, 1.0, 1.0, 1.0, 1.0, 1.0, 1.0, 1.0, 1.0, 1.0, 1.0, 1.0, 1.0, 1.0, 1.0, 1.0, 1.0, 1.0, 1.0, 1.0, 1.0, 1.0, 1.0, 1.0, 1.0, 1.0, 1.0, 1.0, 1.0, 1.0, 1.0, 1.0, 1.0, 1.0, 1.0, 1.0, 1.0, 1.0, 1.0, 1.0, 1.0, 1.0, 1.0, 1.0, 1.0, 1.0, 1.0, 1.0, 1.0, 1.0, 1.0, 1.0, 1.0, 1.0, 1.0, 1.0, 1.0, 1.0, 1.0, 1.0, 1.0, 1.0, 1.0, 1.0, 1.0, 1.0, 1.0, 1.0, 1.0, 1.0, 1.0, 1.0, 1.0, 1.0, 1.0, 1.0, 1.0, 1.0, 1.0, 1.0, 1.0, 1.0, 1.0, 1.0, 1.0, 1.0, 1.0, 1.0, 1.0, 1.0, 1.0, 1.0, 1.0, 1.0, 1.0, 1.0, 1.0, 1.0, 1.0, 1.0, 1.0, 1.0, 1.0, 1.0, 1.0, 1.0, 1.0, 1.0, 1.0, 1.0, 1.0, 1.0, 1.0, 1.0, 1.0, 1.0, 1.0, 1.0, 1.0, 1.0, 1.0, 1.0, 1.0, 1.0, 1.0, 1.0, 1.0, 1.0, 1.0, 1.0, 1.0, 1.0, 1.0, 1.0, 1.0, 1.0, 1.0, 1.0, 1.0, 1.0, 1.0, 1.0, 1.0, 1.0, 1.0, 1.0, 1.0, 1.0, 1.0, 1.0, 1.0, 1.0, 1.0, 1.0, 1.0, 1.0, 1.0, 1.0, 1.0, 1.0, 1.0, 1.0, 1.0, 1.0, 1.0, 1.0, 1.0, 1.0, 1.0, 1.0, 1.0, 1.0, 1.0, 1.0, 1.0, 1.0, 1.0, 1.0, 1.0, 1.0, 1.0, 1.0, 1.0, 1.0, 1.0, 1.0, 1.0, 1.0, 1.0, 1.0, 1.0, 1.0, 1.0, 1.0, 1.0, 1.0, 1.0, 1.0, 1.0, 1.0, 1.0, 1.0, 1.0, 1.0, 1.0, 1.0, 1.0, 1.0, 1.0, 1.0, 1.0, 1.0, 1.0, 1.0, 1.0, 1.0, 1.0, 1.0, 1.0, 1.0, 1.0, 1.0, 1.0, 1.0, 1.0, 1.0, 1.0, 1.0, 1.0, 1.0, 1.0, 1.0, 1.0, 1.0, 1.0, 1.0, 1.0, 1.0, 1.0, 1.0, 1.0, 1.0, 1.0, 1.0, 1.0, 1.0, 1.0, 1.0, 1.0, 1.0, 1.0, 1.0, 1.0, 1.0, 1.0, 1.0, 1.0, 1.0, 1.0, 1.0, 1.0, 1.0, 1.0, 1.0, 1.0, 1.0, 1.0, 1.0, 1.0, 1.0, 1.0, 1.0, 1.0, 1.0, 1.0, 1.0, 1.0, 1.0, 1.0, 1.0, 1.0, 1.0, 1.0, 1.0, 1.0, 1.0, 1.0, 1.0, 1.0, 1.0, 1.0, 1.0, 1.0, 1.0, 1.0, 1.0, 1.0, 1.0, 1.0, 1.0, 1.0, 1.0, 1.0, 1.0, 1.0, 1.0, 1.0, 1.0, 1.0, 1.0, 1.0, 1.0, 1.0, 1.0, 1.0, 1.0, 1.0, 1.0, 1.0, 1.0, 1.0, 1.0, 1.0, 1.0, 1.0, 1.0, 1.0, 1.0, 1.0, 1.0, 1.0, 1.0, 1.0, 1.0, 1.0, 1.0, 1.0, 1.0, 1.0, 1.0, 1.0, 1.0, 1.0, 1.0, 1.0, 1.0, 1.0, 1.0, 1.0, 1.0, 1.0, 1.0, 1.0, 1.0, 1.0, 1.0, 1.0, 1.0, 1.0, 1.0, 1.0, 1.0, 1.0, 1.0, 1.0, 1.0, 1.0, 1.0, 1.0, 1.0, 1.0, 1.0, 1.0, 1.0, 1.0, 1.0, 1.0, 1.0, 1.0, 1.0, 1.0, 1.0, 1.0, 1.0, 1.0, 1.0, 1.0, 1.0, 1.0, 1.0, 1.0, 1.0, 1.0, 1.0, 1.0, 1.0, 1.0, 1.0, 1.0, 1.0, 1.0, 1.0, 1.0, 1.0, 1.0, 1.0, 1.0, 1.0, 1.0, 1.0, 1.0, 1.0, 1.0, 1.0, 1.0, 1.0, 1.0, 1.0, 1.0, 1.0, 1.0, 1.0, 1.0, 1.0, 1.0, 1.0, 1.0, 1.0, 1.0, 1.0, 1.0, 1.0, 1.0, 1.0, 1.0, 1.0, 1.0, 1.0, 1.0, 1.0, 1.0, 1.0, 1.0, 1.0, 1.0, 1.0, 1.0, 1.0, 1.0, 1.0, 1.0, 1.0, 1.0, 1.0, 1.0, 1.0, 1.0, 1.0, 1.0, 1.0, 1.0, 1.0, 1.0, 1.0, 1.0, 1.0, 1.0, 1.0, 1.0, 1.0, 1.0, 1.0, 1.0, 1.0, 1.0, 1.0, 1.0, 1.0, 1.0, 1.0, 1.0, 1.0, 1.0, 1.0, 1.0, 1.0, 1.0, 1.0, 1.0, 1.0, 1.0, 1.0, 1.0, 1.0, 1.0, 1.0, 1.0, 1.0, 1.0, 1.0, 1.0, 1.0, 1.0, 1.0, 1.0, 1.0, 1.0, 1.0, 1.0, 1.0, 1.0, 1.0, 1.0, 1.0, 1.0, 1.0, 1.0, 1.0, 1.0, 1.0, 1.0, 1.0, 1.0, 1.0, 1.0, 1.0, 1.0, 1.0, 1.0, 1.0, 1.0, 1.0, 1.0, 1.0, 1.0, 1.0, 1.0, 1.0, 1.0, 1.0, 1.0, 1.0, 1.0, 1.0, 1.0, 1.0, 1.0, 1.0, 1.0, 1.0, 1.0, 1.0, 1.0, 1.0, 1.0, 1.0, 1.0, 1.0, 1.0, 1.0, 1.0, 1.0, 1.0, 1.0, 1.0, 1.0, 1.0, 1.0, 1.0, 1.0, 1.0, 1.0, 1.0, 1.0, 1.0, 1.0, 1.0, 1.0, 1.0, 1.0, 1.0, 1.0, 1.0, 1.0, 1.0, 1.0, 1.0, 1.0, 1.0, 1.0, 1.0])
me_simplerrig.materials.append(mat_npcs)
me_simplerrig.use_remesh_preserve_volume = False
me_simplerrig.use_remesh_preserve_attributes = False
me_simplerrig.use_mirror_x = True
me_simplerrig.auto_texspace = False
me_simplerrig.update()
arm_simplerrig = bpy.data.armatures.new('simplerrig')  # bones are not reproduced

# ---- objects
ob_femalenpc28 = bpy.data.objects.new('femalenpc28', me_simplerrig)
ob_simplerrig = bpy.data.objects.new('simplerrig', arm_simplerrig)

# ---- transforms, parenting, visibility, modifiers, constraints
ob_femalenpc28.parent = ob_simplerrig
ob_femalenpc28.location = (0.0, 0.0, 0.0)
ob_femalenpc28.lineart.crease_threshold = 0.0
ob_femalenpc28.use_mesh_mirror_x = True
_vg = ob_femalenpc28.vertex_groups.new(name='head')
for _i, _w in zip([0, 1, 2, 3, 4, 5, 6, 7, 8, 9, 10, 11, 12, 13, 14, 15, 16, 17, 19, 45, 56, 58, 59, 60, 61, 62, 63, 64, 65, 66, 67, 69, 95, 106, 108, 109, 110, 111, 112, 113, 114, 115, 116, 117, 118, 119, 120, 126, 127, 128, 129, 130, 131, 132, 133, 134, 135, 136, 137, 138, 139, 140, 141, 142, 143, 144, 145, 146, 147, 148, 149, 150, 151, 152, 153], [1.0, 1.0, 1.0, 1.0, 1.0, 1.0, 1.0, 1.0, 1.0, 1.0, 1.0, 1.0, 1.0, 1.0, 1.0, 0.1944, 0.9847, 1.0, 0.0, 0.003975, 1.0, 1.0, 1.0, 1.0, 1.0, 1.0, 1.0, 1.0, 0.1944, 0.9847, 1.0, 0.0, 0.003975, 1.0, 1.0, 1.0, 1.0, 1.0, 0.0, 1.0, 1.0, 1.0, 1.0, 0.9564, 0.0, 0.0, 1.0, 1.0, 1.0, 1.0, 1.0, 1.0, 1.0, 1.0, 1.0, 1.0, 1.0, 1.0, 1.0, 0.8681, 1.0, 1.0, 1.0, 1.0, 1.0, 1.0, 1.0, 1.0, 1.0, 1.0, 1.0, 1.0, 1.0, 1.0, 1.0]): _vg.add([_i], _w, 'REPLACE')
_vg = ob_femalenpc28.vertex_groups.new(name='upperribcage')
for _i, _w in zip([12, 15, 19, 20, 24, 41, 45, 56, 62, 65, 69, 70, 74, 91, 95, 106, 113, 116, 118, 119, 152], [0.0, 0.1862, 1.0, 1.0, 1.0, 0.0, 0.5, 0.0, 0.0, 0.1862, 1.0, 1.0, 1.0, 0.0, 0.5, 0.0, 0.0, 0.0, 0.9847, 1.0, 0.0]): _vg.add([_i], _w, 'REPLACE')
_vg = ob_femalenpc28.vertex_groups.new(name='shoulderRight')
for _i, _w in zip([15, 19, 20, 24, 41], [1.0, 0.0, 1.0, 0.0, 1.0]): _vg.add([_i], _w, 'REPLACE')
_vg = ob_femalenpc28.vertex_groups.new(name='shoulderLeft')
for _i, _w in zip([65, 69, 70, 74, 91], [1.0, 0.0, 1.0, 0.0, 1.0]): _vg.add([_i], _w, 'REPLACE')
_vg = ob_femalenpc28.vertex_groups.new(name='upperarmRight')
for _i, _w in zip([15, 19, 20, 38, 39, 40, 41, 45], [0.0, 1.0, 0.0, 1.0, 1.0, 1.0, 1.0, 1.0]): _vg.add([_i], _w, 'REPLACE')
_vg = ob_femalenpc28.vertex_groups.new(name='upperarmLeft')
for _i, _w in zip([65, 69, 70, 88, 89, 90, 91, 95], [0.0, 1.0, 0.0, 1.0, 1.0, 1.0, 1.0, 1.0]): _vg.add([_i], _w, 'REPLACE')
_vg = ob_femalenpc28.vertex_groups.new(name='lowerarmRight')
for _i, _w in zip([38, 39, 40, 42, 43, 44, 45], [0.9978, 1.0, 0.1209, 1.0, 1.0, 1.0, 0.0]): _vg.add([_i], _w, 'REPLACE')
_vg = ob_femalenpc28.vertex_groups.new(name='lowerarmLeft')
for _i, _w in zip([88, 89, 90, 92, 93, 94, 95], [0.9978, 1.0, 0.1209, 1.0, 1.0, 1.0, 0.0]): _vg.add([_i], _w, 'REPLACE')
_vg = ob_femalenpc28.vertex_groups.new(name='palmRight')
for _i, _w in zip([39, 42, 43, 44, 46, 47, 48], [0.0, 0.9981, 0.9966, 1.0, 1.0, 1.0, 0.9971]): _vg.add([_i], _w, 'REPLACE')
_vg = ob_femalenpc28.vertex_groups.new(name='palmLeft')
for _i, _w in zip([89, 92, 93, 94, 96, 97, 98], [0.0, 0.9981, 0.9966, 1.0, 1.0, 1.0, 0.9971]): _vg.add([_i], _w, 'REPLACE')
_vg = ob_femalenpc28.vertex_groups.new(name='thumbbaseRight')
for _i, _w in zip([47, 48, 53, 55], [0.1163, 0.9795, 1.0, 1.0]): _vg.add([_i], _w, 'REPLACE')
_vg = ob_femalenpc28.vertex_groups.new(name='thumbbaseLeft')
for _i, _w in zip([97, 98, 103, 105], [0.1163, 0.9795, 1.0, 1.0]): _vg.add([_i], _w, 'REPLACE')
_vg = ob_femalenpc28.vertex_groups.new(name='thumbRight')
for _i, _w in zip([48, 53, 54, 55], [1.0, 1.0, 1.0, 1.0]): _vg.add([_i], _w, 'REPLACE')
_vg = ob_femalenpc28.vertex_groups.new(name='thumbLeft')
for _i, _w in zip([98, 103, 104, 105], [1.0, 1.0, 1.0, 1.0]): _vg.add([_i], _w, 'REPLACE')
_vg = ob_femalenpc28.vertex_groups.new(name='fingerbaseRight')
for _i, _w in zip([46, 47, 48, 49, 50, 51], [1.0, 1.0, 0.9995, 1.0, 0.9989, 0.9859]): _vg.add([_i], _w, 'REPLACE')
_vg = ob_femalenpc28.vertex_groups.new(name='fingerbaseLeft')
for _i, _w in zip([96, 97, 98, 99, 100, 101], [1.0, 1.0, 0.9995, 1.0, 0.9989, 0.9859]): _vg.add([_i], _w, 'REPLACE')
_vg = ob_femalenpc28.vertex_groups.new(name='fingertipsRight')
for _i, _w in zip([49, 50, 51, 52], [1.0, 1.0, 1.0, 1.0]): _vg.add([_i], _w, 'REPLACE')
_vg = ob_femalenpc28.vertex_groups.new(name='fingertipsLeft')
for _i, _w in zip([99, 100, 101, 102], [1.0, 1.0, 1.0, 1.0]): _vg.add([_i], _w, 'REPLACE')
_vg = ob_femalenpc28.vertex_groups.new(name='lowerribcage')
for _i, _w in zip([15, 19, 20, 23, 24, 38, 41, 45, 65, 69, 70, 73, 74, 88, 91, 95, 112, 118, 119, 123], [1.0, 1.0, 1.0, 1.0, 1.0, 0.0, 0.0, 0.0, 1.0, 1.0, 1.0, 1.0, 1.0, 0.0, 0.0, 0.0, 1.0, 1.0, 1.0, 0.5227]): _vg.add([_i], _w, 'REPLACE')
_vg = ob_femalenpc28.vertex_groups.new(name='lowerback')
for _i, _w in zip([18, 21, 22, 23, 25, 26, 29, 68, 71, 72, 73, 75, 76, 79, 112, 121, 122, 123], [1.0, 1.0, 0.03848, 1.0, 0.5037, 0.0, 0.1242, 1.0, 1.0, 0.03848, 1.0, 0.5037, 0.0, 0.1242, 1.0, 1.0, 1.0, 1.0]): _vg.add([_i], _w, 'REPLACE')
_vg = ob_femalenpc28.vertex_groups.new(name='thighLeft')
for _i, _w in zip([21, 22, 26, 28, 68, 71, 72, 75, 76, 77, 78, 79, 80, 83, 84, 85, 86, 87, 107, 121, 122, 125], [0.0, 0.0, 0.0, 0.0, 1.0, 0.4373, 1.0, 0.03447, 1.0, 1.0, 1.0, 1.0, 0.0, 0.0, 0.0, 0.0, 0.0, 0.0, 0.04113, 1.0, 0.1871, 1.0]): _vg.add([_i], _w, 'REPLACE')
_vg = ob_femalenpc28.vertex_groups.new(name='thighRight')
for _i, _w in zip([18, 21, 22, 25, 26, 27, 28, 29, 30, 33, 34, 35, 36, 37, 57, 71, 72, 76, 78, 121, 122, 124], [1.0, 0.4373, 1.0, 0.03447, 1.0, 1.0, 1.0, 1.0, 0.0, 0.0, 0.0, 0.0, 0.0, 0.0, 0.04113, 0.0, 0.0, 0.0, 0.0, 1.0, 0.1871, 1.0]): _vg.add([_i], _w, 'REPLACE')
_vg = ob_femalenpc28.vertex_groups.new(name='shinRight')
for _i, _w in zip([18, 26, 27, 28, 29, 30, 31, 32, 33, 34, 35, 36, 37, 57, 76, 124], [0.0, 1.0, 0.5105, 1.0, 1.0, 1.0, 0.4318, 1.0, 0.401, 0.0, 0.0, 0.0, 0.0, 0.9661, 0.0, 1.0]): _vg.add([_i], _w, 'REPLACE')
_vg = ob_femalenpc28.vertex_groups.new(name='shinLeft')
for _i, _w in zip([26, 68, 76, 77, 78, 79, 80, 81, 82, 83, 84, 85, 86, 87, 107, 125], [0.0, 0.0, 1.0, 0.5105, 1.0, 1.0, 1.0, 0.4318, 1.0, 0.401, 0.0, 0.0, 0.0, 0.0, 0.9661, 1.0]): _vg.add([_i], _w, 'REPLACE')
_vg = ob_femalenpc28.vertex_groups.new(name='tarsalRight')
_vg.add([34, 35, 36, 37], 1.0, 'REPLACE')
_vg = ob_femalenpc28.vertex_groups.new(name='tarsalLeft')
_vg.add([84, 85, 86, 87], 1.0, 'REPLACE')
_vg = ob_femalenpc28.vertex_groups.new(name='toesRight')
_vg.add([35, 36, 37], 1.0, 'REPLACE')
_vg = ob_femalenpc28.vertex_groups.new(name='toesLeft')
_vg.add([85, 86, 87], 1.0, 'REPLACE')
_vg = ob_femalenpc28.vertex_groups.new(name='toeRight')
_vg.add([30, 31, 32, 33, 34, 35, 36, 37], 1.0, 'REPLACE')
_vg = ob_femalenpc28.vertex_groups.new(name='footRight')
for _i, _w in zip([28, 30, 31, 32, 33, 34, 37, 57], [0.0, 1.0, 1.0, 1.0, 1.0, 1.0, 1.0, 0.0]): _vg.add([_i], _w, 'REPLACE')
_vg = ob_femalenpc28.vertex_groups.new(name='toeLeft')
_vg.add([80, 81, 82, 83, 84, 85, 86, 87], 1.0, 'REPLACE')
_vg = ob_femalenpc28.vertex_groups.new(name='footLeft')
for _i, _w in zip([78, 80, 81, 82, 83, 84, 87, 107], [0.0, 1.0, 1.0, 1.0, 1.0, 1.0, 1.0, 0.0]): _vg.add([_i], _w, 'REPLACE')
_m = ob_femalenpc28.modifiers.new('Armature', 'ARMATURE')
_m.object = ob_simplerrig
ob_simplerrig.location = (0.0, 0.0, 0.0)
ob_simplerrig.show_in_front = True
ob_simplerrig.lineart.crease_threshold = 0.0

# ---- collection membership
col_collection_1.objects.link(ob_femalenpc28)
col_collection_2.objects.link(ob_simplerrig)

# ---- scene / render settings (as saved in the file)
scene.frame_start = 1; scene.frame_end = 960; scene.frame_set(1134)
scene.render.engine = 'BLENDER_EEVEE_NEXT'
scene.render.image_settings.color_mode = 'RGB'
scene.render.image_settings.compression = 100
scene.render.resolution_x = 1080
scene.render.resolution_y = 1920
scene.render.resolution_percentage = 20
scene.render.fps = 60
scene.render.dither_intensity = 0.0
scene.cycles.use_denoising = False
scene.cycles.samples = 10
scene.cycles.sampling_pattern = 'TABULATED_SOBOL'
scene.cycles.light_sampling_threshold = 0.0
scene.cycles.use_adaptive_sampling = False
scene.cycles.use_light_tree = False
scene.cycles.blur_glossy = 0.0
scene.cycles.volume_bounces = 1
scene.cycles.pixel_filter_type = 'GAUSSIAN'
scene.cycles.sample_clamp_indirect = 0.0
scene.view_settings.view_transform = 'Standard'
bpy.context.view_layer.update()

# ---- added for rendering (the .blend has no active camera): camera
cam_auto = bpy.data.cameras.new('AutoCamera')
cam_auto.lens = 50.0
cam_auto.sensor_width = 36.0
cam_auto.clip_end = 1000.0
ob_auto_camera = bpy.data.objects.new('AutoCamera', cam_auto)
scene.collection.objects.link(ob_auto_camera)
ob_auto_camera.location = (2.12028, -2.67356, 2.74505)
ob_auto_camera.rotation_euler = (1.09748, -7.21219e-08, 0.694738)
scene.camera = ob_auto_camera
bpy.context.view_layer.update()
